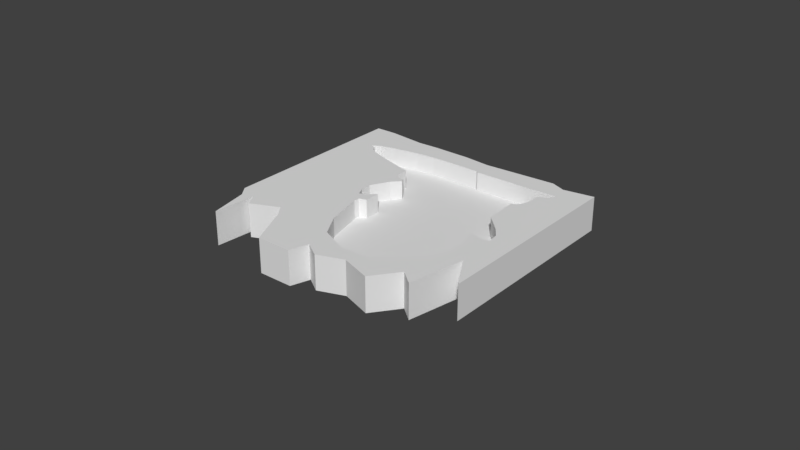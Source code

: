 # Source: dino.blend  (saved by Blender 2.79.0; exported with 4.5.12 LTS)
import bpy
from mathutils import Matrix  # noqa: F401  (used for matrix-valued properties, if any)

bpy.ops.wm.read_factory_settings(use_empty=True)
scene = bpy.context.scene
scene.name = 'Scene'

# ---- collections
col_collection_1 = bpy.data.collections.new('Collection 1'); scene.collection.children.link(col_collection_1)
col_collection_1.hide_render = True
col_collection_1.hide_viewport = True
col_collection_11 = bpy.data.collections.new('Collection 11'); scene.collection.children.link(col_collection_11)

# ---- materials (node trees are filled in below, after node groups)
mat_1 = bpy.data.materials.new('1')
mat_1.alpha_threshold = 0.0
mat_1.roughness = 0.5
mat_2 = bpy.data.materials.new('2')
mat_2.alpha_threshold = 0.0
mat_2.roughness = 0.5

# ---- material node trees
mat_1.use_nodes = True; mat_1.node_tree.nodes.clear()
_N = mat_1.node_tree.nodes; _L = mat_1.node_tree.links
n0 = _N.new('ShaderNodeOutputMaterial'); n0.name = 'Material Output'; n0.location = (300, 300)
n1 = _N.new('ShaderNodeBsdfDiffuse'); n1.name = 'Diffuse BSDF'; n1.location = (10, 300)
_L.new(n1.outputs[0], n0.inputs[0])
n0.is_active_output = True
mat_2.use_nodes = True; mat_2.node_tree.nodes.clear()
_N = mat_2.node_tree.nodes; _L = mat_2.node_tree.links
n0 = _N.new('ShaderNodeOutputMaterial'); n0.name = 'Material Output'; n0.location = (300, 300)
n1 = _N.new('ShaderNodeBsdfDiffuse'); n1.name = 'Diffuse BSDF'; n1.location = (10, 300)
_L.new(n1.outputs[0], n0.inputs[0])
n0.is_active_output = True

# ---- world
world_world = bpy.data.worlds.new('World'); scene.world = world_world
world_world.color = (0.05088, 0.05088, 0.05088)
world_world.use_sun_shadow = False
world_world.sun_shadow_jitter_overblur = 0.0
world_world.cycles.sampling_method = 'MANUAL'

# ---- meshes
me_cube_000 = bpy.data.meshes.new('Cube.000')
me_cube_000.from_pydata([(-8.655, -8.655, 4.98), (-8.655, -8.655, -6.044), (-8.655, 8.655, -6.044), (-8.655, 8.655, 4.98), (8.655, 8.655, 4.98), (8.655, -8.655, 4.98), (8.655, -8.655, -6.044), (-4.573, 3.581, -5.913), (-4.228, 3.788, -5.913), (-3.606, 3.959, -5.913), (-2.475, 4.177, -5.913), (-1.666, 4.263, -5.913), (-0.8794, 4.292, -5.913), (0.5842, 4.297, -5.913), (0.6758, 4.233, -5.913), (3.247, 4.293, -5.913), (4.423, 4.379, -5.913), (4.463, 4.333, -5.913), (4.251, 4.041, -5.913), (3.895, 3.857, -5.913), (3.884, 3.777, -5.913), (3.878, 3.266, -5.913), (3.769, 2.944, -5.913), (3.597, 2.732, -5.913), (3.436, 2.675, -5.913), (3.527, 1.212, -5.913), (4.246, 0.5176, -5.913), (4.552, 0.08783, -5.913), (4.634, -0.4081, -5.913), (4.271, -0.4577, -5.913), (3.874, -0.3337, -5.913), (3.692, -0.2262, -5.913), (3.948, -1.193, -5.913), (3.94, -1.863, -5.913), (3.824, -2.268, -5.913), (3.502, -2.821, -5.913), (8.655, 8.655, -6.044), (3.163, -3.193, -5.913), (2.576, -3.681, -5.913), (2.345, -3.805, -5.913), (2.081, -4.185, -5.913), (0.7582, -4.243, -5.913), (-0.4402, -3.714, -5.913), (-1.052, -2.681, -5.913), (-1.275, -1.813, -5.913), (-1.473, -1.028, -5.913), (-1.445, -0.7926, -5.913), (-1.14, -0.6836, -5.913), (-1.146, -0.0005598, -5.913), (-1.485, -0.322, -5.913), (-1.755, -0.4425, -5.913), (-1.938, -0.05795, -5.913), (-1.944, 0.4127, -5.913), (-1.519, 1.205, -5.913), (-1.186, 1.561, -5.913), (-1.261, 1.739, -5.913), (-1.559, 1.773, -5.913), (-1.691, 1.928, -5.913), (-1.732, 2.473, -5.913), (-2.581, 2.691, -5.913), (-3.069, 2.829, -5.913), (-4.079, 3.156, -5.913), (-4.263, 3.288, -5.913), (-4.349, 3.495, -5.913), (-1.755, -0.4425, 0.5198), (-1.938, -0.05795, 0.5198), (-1.944, 0.4127, 0.5198), (-0.8794, 4.292, 0.5198), (-1.666, 4.263, 0.5198), (-2.475, 4.177, 0.5198), (-3.606, 3.959, 0.5198), (-4.228, 3.788, 0.5198), (-4.573, 3.581, 0.5198), (-4.349, 3.495, 0.5198), (-4.263, 3.288, 0.5198), (-4.079, 3.156, 0.5198), (-3.069, 2.829, 0.5198), (-2.581, 2.691, 0.5198), (-1.732, 2.473, 0.5198), (-1.691, 1.928, 0.5198), (-1.559, 1.773, 0.5198), (-1.261, 1.739, 0.5198), (-1.186, 1.561, 0.5198), (-1.519, 1.205, 0.5198), (-1.485, -0.322, 0.5198), (-1.146, -0.0005598, 0.5198), (-1.14, -0.6836, 0.5198), (-1.445, -0.7926, 0.5198), (-1.473, -1.028, 0.5198), (-1.275, -1.813, 0.5198), (-1.052, -2.681, 0.5198), (-0.4402, -3.714, 0.5198), (0.7582, -4.243, 0.5198), (2.081, -4.185, 0.5198), (2.345, -3.805, 0.5198), (2.576, -3.681, 0.5198), (3.163, -3.193, 0.5198), (3.502, -2.821, 0.5198), (3.824, -2.268, 0.5198), (3.94, -1.863, 0.5198), (3.948, -1.193, 0.5198), (3.692, -0.2262, 0.5198), (3.874, -0.3337, 0.5198), (4.271, -0.4577, 0.5198), (4.634, -0.4081, 0.5198), (4.552, 0.08783, 0.5198), (4.246, 0.5176, 0.5198), (3.527, 1.212, 0.5198), (3.436, 2.675, 0.5198), (3.597, 2.732, 0.5198), (3.769, 2.944, 0.5198), (3.878, 3.266, 0.5198), (3.884, 3.777, 0.5198), (3.895, 3.857, 0.5198), (4.251, 4.041, 0.5198), (4.463, 4.333, 0.5198), (4.423, 4.379, 0.5198), (3.247, 4.293, 0.5198), (0.6758, 4.233, 0.5198), (0.5842, 4.297, 0.5198), (3.692, -0.2262, -5.913), (3.692, -0.2262, -5.913), (3.692, -0.2262, 0.5198), (3.692, -0.2262, -5.913)], [], [(0, 3, 2, 1), (3, 0, 5, 4), (5, 0, 1, 6), (2, 36, 6, 35, 34, 33, 32, 31, 30, 29, 28, 27, 26, 25, 24, 23, 22, 21, 20, 19, 18, 17, 16, 15, 14, 13, 12, 11, 10, 9, 8, 7), (1, 2, 7, 63, 62, 61, 60, 59, 58, 57, 56, 55, 54, 53, 52, 51, 50, 49, 48, 47, 46, 45, 44, 43, 42, 41, 40, 39, 38, 37, 35, 6), (3, 4, 36, 2), (4, 5, 6, 36), (51, 65, 64, 50), (52, 66, 65, 51), (67, 119, 118, 117, 116, 115, 114, 113, 112, 111, 110, 109, 108, 107, 106, 105, 104, 103, 102, 101, 100, 99, 98, 97, 96, 95, 94, 93, 92, 91, 90, 89, 88, 87, 86, 85, 84, 64, 65, 66, 83, 82, 81, 80, 79, 78, 77, 76, 75, 74, 73, 72, 71, 70, 69, 68), (50, 64, 84, 49), (53, 83, 66, 52), (12, 67, 68, 11), (13, 119, 67, 12), (14, 118, 119, 13), (15, 117, 118, 14), (16, 116, 117, 15), (17, 115, 116, 16), (18, 114, 115, 17), (19, 113, 114, 18), (20, 112, 113, 19), (21, 111, 112, 20), (22, 110, 111, 21), (23, 109, 110, 22), (24, 108, 109, 23), (25, 107, 108, 24), (26, 106, 107, 25), (27, 105, 106, 26), (28, 104, 105, 27), (29, 103, 104, 28), (30, 102, 103, 29), (31, 101, 102, 30), (32, 100, 101, 31), (33, 99, 100, 32), (34, 98, 99, 33), (35, 97, 98, 34), (37, 96, 97, 35), (38, 95, 96, 37), (39, 94, 95, 38), (40, 93, 94, 39), (41, 92, 93, 40), (42, 91, 92, 41), (43, 90, 91, 42), (44, 89, 90, 43), (45, 88, 89, 44), (46, 87, 88, 45), (47, 86, 87, 46), (48, 85, 86, 47), (49, 84, 85, 48), (54, 82, 83, 53), (55, 81, 82, 54), (56, 80, 81, 55), (57, 79, 80, 56), (58, 78, 79, 57), (59, 77, 78, 58), (60, 76, 77, 59), (61, 75, 76, 60), (62, 74, 75, 61), (63, 73, 74, 62), (7, 72, 73, 63), (8, 71, 72, 7), (9, 70, 71, 8), (10, 69, 70, 9), (11, 68, 69, 10), (120, 121, 122), (121, 123, 101, 122)])
me_cube_000.use_remesh_preserve_volume = False
me_cube_000.use_remesh_preserve_attributes = False
me_cube_000.use_mirror_vertex_groups = False
me_cube_000.update()
me_cube_001 = bpy.data.meshes.new('Cube.001')
me_cube_001.from_pydata([(-8.692, -8.692, -5.63), (-8.692, -8.692, 5.63), (-8.692, 8.692, -5.63), (-8.692, 8.692, 5.63), (8.692, -8.692, -5.63), (8.692, -8.692, 5.63), (8.692, 8.692, -5.63), (8.692, 8.692, 5.63)], [], [(0, 1, 3, 2), (2, 3, 7, 6), (6, 7, 5, 4), (4, 5, 1, 0), (2, 6, 4, 0), (7, 3, 1, 5)])
me_cube_001.use_remesh_preserve_volume = False
me_cube_001.use_remesh_preserve_attributes = False
me_cube_001.use_mirror_vertex_groups = False
me_cube_001.update()
me_cube_005 = bpy.data.meshes.new('Cube.005')
me_cube_005.from_pydata([(-4.573, 3.581, 0.7486), (-4.228, 3.788, 0.7486), (-3.606, 3.959, 0.7486), (-2.475, 4.177, 0.7486), (-1.666, 4.263, 0.7486), (-0.8794, 4.292, 0.7486), (0.5842, 4.297, 0.7486), (0.6758, 4.233, 0.7486), (3.247, 4.293, 0.7486), (4.423, 4.379, 0.7486), (4.463, 4.333, 0.7486), (4.251, 4.041, 0.7486), (3.895, 3.857, 0.7486), (3.884, 3.777, 0.7486), (3.878, 3.266, 0.7486), (3.769, 2.944, 0.7486), (3.597, 2.732, 0.7486), (3.436, 2.675, 0.7486), (3.527, 1.212, 0.7486), (4.246, 0.5176, 0.7486), (4.552, 0.08783, 0.7486), (4.634, -0.4081, 0.7486), (4.271, -0.4577, 0.7486), (3.874, -0.3337, 0.7486), (3.692, -0.2262, 0.7486), (3.948, -1.193, 0.7486), (3.94, -1.863, 0.7486), (3.824, -2.268, 0.7486), (3.502, -2.821, 0.7486), (3.163, -3.193, 0.7486), (2.576, -3.681, 0.7486), (2.345, -3.805, 0.7486), (2.081, -4.185, 0.7486), (0.7582, -4.243, 0.7486), (-0.4402, -3.714, 0.7486), (-1.052, -2.681, 0.7486), (-1.275, -1.813, 0.7486), (-1.473, -1.028, 0.7486), (-1.445, -0.7926, 0.7486), (-1.14, -0.6836, 0.7486), (-1.146, -0.0005598, 0.7486), (-1.485, -0.322, 0.7486), (-1.755, -0.4425, 0.7486), (-1.938, -0.05795, 0.7486), (-1.944, 0.4127, 0.7486), (-1.519, 1.205, 0.7486), (-1.186, 1.561, 0.7486), (-1.261, 1.739, 0.7486), (-1.559, 1.773, 0.7486), (-1.691, 1.928, 0.7486), (-1.732, 2.473, 0.7486), (-2.581, 2.691, 0.7486), (-3.069, 2.829, 0.7486), (-4.079, 3.156, 0.7486), (-4.263, 3.288, 0.7486), (-4.349, 3.495, 0.7486), (-1.755, -0.4425, -0.06579), (-1.938, -0.05795, -0.06579), (-1.944, 0.4127, -0.06579), (-0.8794, 4.292, -0.06579), (-1.666, 4.263, -0.06579), (-2.475, 4.177, -0.06579), (-3.606, 3.959, -0.06579), (-4.228, 3.788, -0.06579), (-4.573, 3.581, -0.06579), (-4.349, 3.495, -0.06579), (-4.263, 3.288, -0.06579), (-4.079, 3.156, -0.06579), (-3.069, 2.829, -0.06579), (-2.581, 2.691, -0.06579), (-1.732, 2.473, -0.06579), (-1.691, 1.928, -0.06579), (-1.559, 1.773, -0.06579), (-1.261, 1.739, -0.06579), (-1.186, 1.561, -0.06579), (-1.519, 1.205, -0.06579), (-1.485, -0.322, -0.06579), (-1.146, -0.0005598, -0.06579), (-1.14, -0.6836, -0.06579), (-1.445, -0.7926, -0.06579), (-1.473, -1.028, -0.06579), (-1.275, -1.813, -0.06579), (-1.052, -2.681, -0.06579), (-0.4402, -3.714, -0.06579), (0.7582, -4.243, -0.06579), (2.081, -4.185, -0.06579), (2.345, -3.805, -0.06579), (2.576, -3.681, -0.06579), (3.163, -3.193, -0.06579), (3.502, -2.821, -0.06579), (3.824, -2.268, -0.06579), (3.94, -1.863, -0.06579), (3.948, -1.193, -0.06579), (3.692, -0.2262, -0.06579), (3.874, -0.3337, -0.06579), (4.271, -0.4577, -0.06579), (4.634, -0.4081, -0.06579), (4.552, 0.08783, -0.06579), (4.246, 0.5176, -0.06579), (3.527, 1.212, -0.06579), (3.436, 2.675, -0.06579), (3.597, 2.732, -0.06579), (3.769, 2.944, -0.06579), (3.878, 3.266, -0.06579), (3.884, 3.777, -0.06579), (3.895, 3.857, -0.06579), (4.251, 4.041, -0.06579), (4.463, 4.333, -0.06579), (4.423, 4.379, -0.06579), (3.247, 4.293, -0.06579), (0.6758, 4.233, -0.06579), (0.5842, 4.297, -0.06579), (3.692, -0.2262, 0.7486), (3.692, -0.2262, 0.7486), (3.692, -0.2262, -0.06579), (3.692, -0.2262, 0.7486), (-4.488, -3.884, 0.7486), (-4.488, -3.884, -0.7486), (-2.067, -5.645, -0.7486), (-2.067, -5.645, 0.7486), (-2.218, -5.34, 0.7486), (-2.218, -5.34, -0.7486), (4.42, -4.03, 0.7486), (4.297, -4.674, 0.7486), (4.297, -4.674, -0.7486), (4.766, -2.206, 0.7486), (4.766, -2.206, -0.7486), (-4.809, -3.316, 0.7486), (-4.809, -3.316, -0.7486), (-2.909, -3.835, 0.7486), (-2.909, -3.835, -0.7486), (-3.279, -3.341, 0.7486), (-3.279, -3.341, -0.7486), (-4.957, -5.192, 0.7486), (-4.957, -5.192, -0.7486), (-5.645, -3.019, -0.7486), (3.68, -4.18, 0.7486), (3.68, -4.18, -0.7486), (2.841, -5.291, 0.7486), (2.841, -5.291, -0.7486), (1.533, -4.847, 0.7486), (1.533, -4.847, -0.7486), (-0.5596, -5.645, -0.7486), (-0.5596, -5.645, 0.7486), (-0.2929, -4.822, 0.7486), (-0.2929, -4.822, -0.7486), (5.645, -3.649, 0.7486), (5.645, -3.649, -0.7486), (0.3981, -5.266, 0.7486), (0.3981, -5.266, -0.7486), (-5.303, -3.489, 0.7486), (-5.645, -3.019, 0.7486), (-5.303, -3.489, -0.7486), (4.322, 5.074, 0.7486), (4.322, 5.074, -0.7486), (-0.6137, 5.198, 0.7486), (-0.6137, 5.198, -0.7486), (-2.267, 5.198, 0.7486), (-2.267, 5.198, -0.7486), (-4.735, 5.296, 0.7486), (-4.735, 5.296, -0.7486), (3.705, 5.321, 0.7486), (3.705, 5.321, -0.7486), (0.5462, 5.099, 0.7486), (0.5462, 5.099, -0.7486), (-3.131, 5.148, 0.7486), (-3.131, 5.148, -0.7486), (5.645, 5.298, -0.7486), (5.645, 5.298, 0.7486), (-5.645, 5.267, -0.7486), (-5.645, 5.267, 0.7486), (-5.452, 5.273, 0.7486)], [], [(43, 42, 56, 57), (44, 43, 57, 58), (59, 60, 61, 62, 63, 64, 65, 66, 67, 68, 69, 70, 71, 72, 73, 74, 75, 58, 57, 56, 76, 77, 78, 79, 80, 81, 82, 83, 84, 85, 86, 87, 88, 89, 90, 91, 92, 93, 94, 95, 96, 97, 98, 99, 100, 101, 102, 103, 104, 105, 106, 107, 108, 109, 110, 111), (42, 41, 76, 56), (45, 44, 58, 75), (5, 4, 60, 59), (6, 5, 59, 111), (7, 6, 111, 110), (8, 7, 110, 109), (9, 8, 109, 108), (10, 9, 108, 107), (11, 10, 107, 106), (12, 11, 106, 105), (13, 12, 105, 104), (14, 13, 104, 103), (15, 14, 103, 102), (16, 15, 102, 101), (17, 16, 101, 100), (18, 17, 100, 99), (19, 18, 99, 98), (20, 19, 98, 97), (21, 20, 97, 96), (22, 21, 96, 95), (23, 22, 95, 94), (24, 23, 94, 93), (25, 24, 93, 92), (26, 25, 92, 91), (27, 26, 91, 90), (28, 27, 90, 89), (29, 28, 89, 88), (30, 29, 88, 87), (31, 30, 87, 86), (32, 31, 86, 85), (33, 32, 85, 84), (34, 33, 84, 83), (35, 34, 83, 82), (36, 35, 82, 81), (37, 36, 81, 80), (38, 37, 80, 79), (39, 38, 79, 78), (40, 39, 78, 77), (41, 40, 77, 76), (46, 45, 75, 74), (47, 46, 74, 73), (48, 47, 73, 72), (49, 48, 72, 71), (50, 49, 71, 70), (51, 50, 70, 69), (52, 51, 69, 68), (53, 52, 68, 67), (54, 53, 67, 66), (55, 54, 66, 65), (0, 55, 65, 64), (1, 0, 64, 63), (2, 1, 63, 62), (3, 2, 62, 61), (4, 3, 61, 60), (112, 113, 114), (113, 115, 93, 114), (138, 139, 137, 136), (131, 132, 130, 129), (148, 149, 141, 140), (116, 117, 132, 131), (152, 150, 151, 135), (142, 143, 119, 118), (136, 137, 124, 123), (144, 145, 149, 148), (123, 124, 126, 125, 122), (129, 130, 121, 120), (133, 134, 128, 127), (145, 144, 143, 142), (151, 150, 133, 127, 116, 131, 129, 120, 119, 143, 144, 148, 140, 138, 136, 123, 122, 28, 29, 30, 31, 32, 33, 34, 35, 36, 37, 38, 39, 40, 41, 42, 43, 44, 45, 46, 47, 48, 49, 50, 51, 52, 53, 54, 55, 0, 171, 170), (120, 121, 118, 119), (150, 152, 134, 133), (135, 151, 170, 169), (125, 126, 147, 146), (127, 128, 117, 116), (140, 141, 139, 138), (165, 157, 158, 166), (159, 165, 166, 160), (161, 153, 154, 162), (160, 169, 170, 171, 159), (157, 155, 156, 158), (167, 168, 146, 147), (169, 160, 166, 158, 156, 164, 162, 154, 167, 147, 126, 124, 137, 139, 141, 149, 145, 142, 118, 121, 130, 132, 117, 128, 134, 152, 135), (153, 168, 167, 154), (155, 163, 164, 156), (168, 153, 161, 163, 155, 157, 165, 159, 171, 0, 1, 2, 3, 4, 5, 6, 7, 8, 9, 10, 11, 12, 13, 14, 15, 16, 17, 18, 19, 20, 21, 22, 23, 24, 25, 26, 27, 28, 122, 125, 146), (163, 161, 162, 164)])
me_cube_005.polygons.foreach_set('material_index', [0, 0, 1, 0, 0, 0, 0, 0, 0, 0, 0, 0, 0, 0, 0, 0, 0, 0, 0, 0, 0, 0, 0, 0, 0, 0, 0, 0, 0, 0, 0, 0, 0, 0, 0, 0, 0, 0, 0, 0, 0, 0, 0, 0, 0, 0, 0, 0, 0, 0, 0, 0, 0, 0, 0, 0, 0, 0, 0, 0, 0, 0, 0, 0, 0, 0, 0, 0, 0, 0, 0, 0, 0, 0, 0, 0, 0, 0, 0, 0, 0, 0, 0, 0, 0, 0, 0, 0, 0])
me_cube_005.materials.append(mat_1)
me_cube_005.materials.append(mat_2)
me_cube_005.use_remesh_preserve_volume = False
me_cube_005.use_remesh_preserve_attributes = False
me_cube_005.use_mirror_vertex_groups = False
me_cube_005.update()

# ---- objects
ob_block343 = bpy.data.objects.new('block343', me_cube_000)
ob_block_001 = bpy.data.objects.new('block.001', me_cube_001)
ob_visual_001 = bpy.data.objects.new('visual.001', me_cube_005)

# ---- transforms, parenting, visibility, modifiers, constraints
ob_block343.location = (-0.007547, 0.0, 5.608)
ob_block343.lineart.crease_threshold = 0.0
ob_block_001.location = (-0.01283, 0.1746, -5.63)
ob_block_001.lineart.crease_threshold = 0.0
ob_visual_001.location = (-0.007547, 0.0, 0.05858)
ob_visual_001.lineart.crease_threshold = 0.0

# ---- collection membership
col_collection_1.objects.link(ob_block343)
col_collection_1.objects.link(ob_block_001)
col_collection_11.objects.link(ob_visual_001)

# ---- scene / render settings (as saved in the file)
scene.frame_start = 1; scene.frame_end = 250; scene.frame_set(1)
scene.render.engine = 'CYCLES'
scene.render.resolution_percentage = 50
scene.render.dither_intensity = 0.0
scene.cycles.use_denoising = False
scene.cycles.samples = 128
scene.cycles.sampling_pattern = 'TABULATED_SOBOL'
scene.cycles.use_adaptive_sampling = False
scene.cycles.use_light_tree = False
scene.cycles.blur_glossy = 0.0
scene.cycles.sample_clamp_indirect = 0.0
scene.view_settings.view_transform = 'Standard'
bpy.context.view_layer.update()

# ---- added for rendering (the .blend has no active camera and no usable light): camera, sun
cam_auto = bpy.data.cameras.new('AutoCamera')
cam_auto.lens = 50.0
cam_auto.sensor_width = 36.0
cam_auto.clip_end = 1000.0
ob_auto_camera = bpy.data.objects.new('AutoCamera', cam_auto)
scene.collection.objects.link(ob_auto_camera)
ob_auto_camera.location = (25.1812, -30.2174, 19.9382)
ob_auto_camera.rotation_euler = (1.09748, -7.21219e-08, 0.694738)
scene.camera = ob_auto_camera
light_auto_sun = bpy.data.lights.new('AutoSun', 'SUN')
light_auto_sun.energy = 3.0
light_auto_sun.angle = 0.0523599
ob_auto_sun = bpy.data.objects.new('AutoSun', light_auto_sun)
scene.collection.objects.link(ob_auto_sun)
ob_auto_sun.rotation_euler = (0.872665, 0.174533, 0.523599)
bpy.context.view_layer.update()
